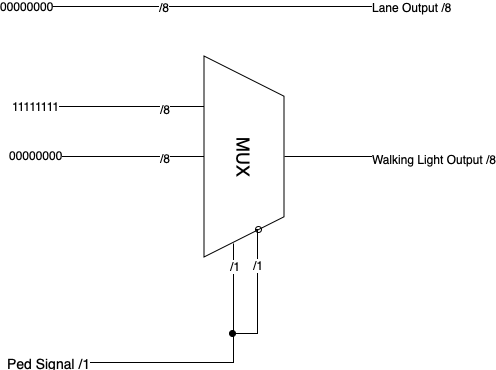

The diagram above was exported from draw.io. Its source (the exported page's mxGraphModel, read from the mxfile embedded in the PNG):
<mxGraphModel dx="-158" dy="639" grid="1" gridSize="10" guides="1" tooltips="1" connect="1" arrows="1" fold="1" page="1" pageScale="1" pageWidth="850" pageHeight="1100" math="0" shadow="0">
  <root>
    <mxCell id="0" />
    <mxCell id="1" parent="0" />
    <mxCell id="-liolVrpSRjVgKL_TmuI-6" style="edgeStyle=orthogonalEdgeStyle;rounded=0;orthogonalLoop=1;jettySize=auto;html=1;exitX=0.25;exitY=1;exitDx=0;exitDy=0;endArrow=none;endFill=0;" parent="1" source="-liolVrpSRjVgKL_TmuI-2" edge="1">
      <mxGeometry relative="1" as="geometry">
        <mxPoint x="1160" y="180" as="targetPoint" />
      </mxGeometry>
    </mxCell>
    <mxCell id="-liolVrpSRjVgKL_TmuI-8" value="11111111" style="text;html=1;resizable=0;points=[];align=center;verticalAlign=middle;labelBackgroundColor=#ffffff;" parent="-liolVrpSRjVgKL_TmuI-6" vertex="1" connectable="0">
      <mxGeometry x="0.9766" y="-1" relative="1" as="geometry">
        <mxPoint as="offset" />
      </mxGeometry>
    </mxCell>
    <mxCell id="-liolVrpSRjVgKL_TmuI-10" value="/8" style="text;html=1;resizable=0;points=[];align=center;verticalAlign=middle;labelBackgroundColor=#ffffff;" parent="-liolVrpSRjVgKL_TmuI-6" vertex="1" connectable="0">
      <mxGeometry x="-0.5322" y="2" relative="1" as="geometry">
        <mxPoint as="offset" />
      </mxGeometry>
    </mxCell>
    <mxCell id="-liolVrpSRjVgKL_TmuI-7" style="edgeStyle=orthogonalEdgeStyle;rounded=0;orthogonalLoop=1;jettySize=auto;html=1;exitX=0.5;exitY=1;exitDx=0;exitDy=0;endArrow=none;endFill=0;" parent="1" source="-liolVrpSRjVgKL_TmuI-2" edge="1">
      <mxGeometry relative="1" as="geometry">
        <mxPoint x="1160" y="230" as="targetPoint" />
      </mxGeometry>
    </mxCell>
    <mxCell id="-liolVrpSRjVgKL_TmuI-9" value="00000000" style="text;html=1;resizable=0;points=[];align=center;verticalAlign=middle;labelBackgroundColor=#ffffff;" parent="-liolVrpSRjVgKL_TmuI-7" vertex="1" connectable="0">
      <mxGeometry x="0.9766" y="-2" relative="1" as="geometry">
        <mxPoint as="offset" />
      </mxGeometry>
    </mxCell>
    <mxCell id="-liolVrpSRjVgKL_TmuI-11" value="/8" style="text;html=1;resizable=0;points=[];align=center;verticalAlign=middle;labelBackgroundColor=#ffffff;" parent="-liolVrpSRjVgKL_TmuI-7" vertex="1" connectable="0">
      <mxGeometry x="-0.5322" y="1" relative="1" as="geometry">
        <mxPoint as="offset" />
      </mxGeometry>
    </mxCell>
    <mxCell id="-liolVrpSRjVgKL_TmuI-14" style="edgeStyle=orthogonalEdgeStyle;rounded=0;orthogonalLoop=1;jettySize=auto;html=1;exitX=0.5;exitY=0;exitDx=0;exitDy=0;endArrow=none;endFill=0;" parent="1" source="-liolVrpSRjVgKL_TmuI-2" edge="1">
      <mxGeometry relative="1" as="geometry">
        <mxPoint x="1560" y="230" as="targetPoint" />
      </mxGeometry>
    </mxCell>
    <mxCell id="-liolVrpSRjVgKL_TmuI-15" value="Walking Light Output /8" style="text;html=1;resizable=0;points=[];align=center;verticalAlign=middle;labelBackgroundColor=#ffffff;" parent="-liolVrpSRjVgKL_TmuI-14" vertex="1" connectable="0">
      <mxGeometry x="1" y="-2" relative="1" as="geometry">
        <mxPoint as="offset" />
      </mxGeometry>
    </mxCell>
    <mxCell id="-liolVrpSRjVgKL_TmuI-2" value="&lt;font style=&quot;font-size: 18px&quot;&gt;MUX&lt;/font&gt;" style="shape=trapezoid;perimeter=trapezoidPerimeter;whiteSpace=wrap;html=1;rotation=90;fontSize=14;" parent="1" vertex="1">
      <mxGeometry x="1270" y="190" width="201" height="80" as="geometry" />
    </mxCell>
    <mxCell id="-liolVrpSRjVgKL_TmuI-3" style="edgeStyle=orthogonalEdgeStyle;rounded=0;orthogonalLoop=1;jettySize=auto;html=1;exitX=0.933;exitY=0.631;exitDx=0;exitDy=0;startArrow=none;startFill=0;endArrow=none;endFill=0;fontSize=14;exitPerimeter=0;" parent="1" source="-liolVrpSRjVgKL_TmuI-2" edge="1">
      <mxGeometry relative="1" as="geometry">
        <mxPoint x="1170" y="436" as="targetPoint" />
        <Array as="points">
          <mxPoint x="1360" y="436" />
        </Array>
        <mxPoint x="1357.5" y="334" as="sourcePoint" />
      </mxGeometry>
    </mxCell>
    <mxCell id="-liolVrpSRjVgKL_TmuI-4" value="&lt;font style=&quot;font-size: 14px&quot;&gt;Ped Signal /1&lt;br&gt;&lt;/font&gt;" style="text;html=1;resizable=0;points=[];align=center;verticalAlign=middle;labelBackgroundColor=#ffffff;fontSize=14;" parent="-liolVrpSRjVgKL_TmuI-3" vertex="1" connectable="0">
      <mxGeometry x="0.9672" relative="1" as="geometry">
        <mxPoint as="offset" />
      </mxGeometry>
    </mxCell>
    <mxCell id="-liolVrpSRjVgKL_TmuI-12" value="/1" style="text;html=1;resizable=0;points=[];align=center;verticalAlign=middle;labelBackgroundColor=#ffffff;" parent="-liolVrpSRjVgKL_TmuI-3" vertex="1" connectable="0">
      <mxGeometry x="-0.8576" y="1" relative="1" as="geometry">
        <mxPoint as="offset" />
      </mxGeometry>
    </mxCell>
    <mxCell id="-liolVrpSRjVgKL_TmuI-5" style="edgeStyle=orthogonalEdgeStyle;rounded=0;orthogonalLoop=1;jettySize=auto;html=1;exitX=1;exitY=0.25;exitDx=0;exitDy=0;startArrow=oval;startFill=0;endArrow=oval;endFill=1;fontSize=14;" parent="1" source="-liolVrpSRjVgKL_TmuI-2" edge="1">
      <mxGeometry relative="1" as="geometry">
        <mxPoint x="1358.5" y="407" as="targetPoint" />
        <Array as="points">
          <mxPoint x="1384" y="303" />
          <mxPoint x="1384" y="407" />
        </Array>
        <mxPoint x="1383.5" y="320" as="sourcePoint" />
      </mxGeometry>
    </mxCell>
    <mxCell id="-liolVrpSRjVgKL_TmuI-13" value="/1" style="text;html=1;resizable=0;points=[];align=center;verticalAlign=middle;labelBackgroundColor=#ffffff;" parent="-liolVrpSRjVgKL_TmuI-5" vertex="1" connectable="0">
      <mxGeometry x="-0.4462" relative="1" as="geometry">
        <mxPoint as="offset" />
      </mxGeometry>
    </mxCell>
    <mxCell id="-liolVrpSRjVgKL_TmuI-16" value="" style="endArrow=none;html=1;" parent="1" edge="1">
      <mxGeometry width="50" height="50" relative="1" as="geometry">
        <mxPoint x="1140" y="80" as="sourcePoint" />
        <mxPoint x="1540" y="80" as="targetPoint" />
      </mxGeometry>
    </mxCell>
    <mxCell id="-liolVrpSRjVgKL_TmuI-18" value="00000000" style="text;html=1;resizable=0;points=[];align=center;verticalAlign=middle;labelBackgroundColor=#ffffff;" parent="-liolVrpSRjVgKL_TmuI-16" vertex="1" connectable="0">
      <mxGeometry x="-0.9353" y="1" relative="1" as="geometry">
        <mxPoint as="offset" />
      </mxGeometry>
    </mxCell>
    <mxCell id="-liolVrpSRjVgKL_TmuI-19" value="/8" style="text;html=1;resizable=0;points=[];align=center;verticalAlign=middle;labelBackgroundColor=#ffffff;" parent="-liolVrpSRjVgKL_TmuI-16" vertex="1" connectable="0">
      <mxGeometry x="-0.2294" y="-1" relative="1" as="geometry">
        <mxPoint x="-4" y="-1" as="offset" />
      </mxGeometry>
    </mxCell>
    <mxCell id="-liolVrpSRjVgKL_TmuI-20" value="Lane Output /8" style="text;html=1;resizable=0;points=[];align=center;verticalAlign=middle;labelBackgroundColor=#ffffff;" parent="-liolVrpSRjVgKL_TmuI-16" vertex="1" connectable="0">
      <mxGeometry x="0.9118" relative="1" as="geometry">
        <mxPoint x="16" as="offset" />
      </mxGeometry>
    </mxCell>
  </root>
</mxGraphModel>